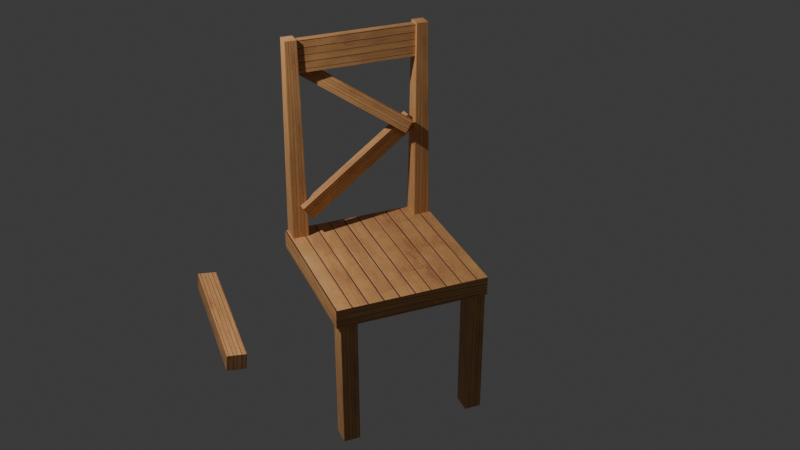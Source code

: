 # Source: Chair4.blend  (saved by Blender 5.1.30; exported with 4.5.12 LTS)
import bpy
from mathutils import Matrix  # noqa: F401  (used for matrix-valued properties, if any)

bpy.ops.wm.read_factory_settings(use_empty=True)
scene = bpy.context.scene
scene.name = 'Scene'

# ---- collections
col_collection = bpy.data.collections.new('Collection'); scene.collection.children.link(col_collection)
col_chair4 = bpy.data.collections.new('Chair4'); scene.collection.children.link(col_chair4)

# ---- images (referenced by path relative to the original .blend; pixels are not part of the script)
import os
ASSET_DIR = os.environ.get("B2B_ASSET_DIR", "")  # directory of the original .blend (textures are referenced by path, not embedded)
HERE = os.path.dirname(os.path.abspath(__file__))  # packed textures are extracted next to this script under _unpacked/

def load_image(name, relpath, width, height, colorspace="sRGB"):
    """Load a texture the original file referenced (path relative to the .blend, or extracted next to this script)."""
    p = next((c for c in (os.path.join(HERE, relpath), os.path.join(ASSET_DIR, relpath)) if relpath and os.path.exists(c)), "")
    if p:
        img = bpy.data.images.load(p, check_existing=True)
        img.name = name
    else:  # same state as the original file: an image datablock whose file is absent (Cycles renders it pink)
        img = bpy.data.images.new(name, width, height)
        img.source = "FILE"
        img.filepath = "//" + (relpath or name)
    img.colorspace_settings.name = colorspace
    return img
img_chair3_texturemod_jpg = load_image('Chair3_TextureMod.jpg', '_unpacked/Chair3_TextureMod.70b096ef.png', 2500, 1667, 'sRGB')

# ---- materials (node trees are filled in below, after node groups)
mat_material_011 = bpy.data.materials.new('Material.011')
mat_material_010 = bpy.data.materials.new('Material.010')
mat_material_004 = bpy.data.materials.new('Material.004')
mat_material_006 = bpy.data.materials.new('Material.006')
mat_material_005 = bpy.data.materials.new('Material.005')
mat_material_003 = bpy.data.materials.new('Material.003')
mat_material_002 = bpy.data.materials.new('Material.002')
mat_material = bpy.data.materials.new('Material')

# ---- material node trees
mat_material_011.use_nodes = True; mat_material_011.node_tree.nodes.clear()
_N = mat_material_011.node_tree.nodes; _L = mat_material_011.node_tree.links
n0 = _N.new('ShaderNodeBsdfPrincipled'); n0.name = 'Principled BSDF'; n0.location = (-200, 100)
n1 = _N.new('ShaderNodeOutputMaterial'); n1.name = 'Material Output'; n1.location = (200, 100)
n2 = _N.new('ShaderNodeTexImage'); n2.name = 'Image Texture'; n2.location = (-521, 42)
n2.image = img_chair3_texturemod_jpg
_L.new(n0.outputs[0], n1.inputs[0])
_L.new(n2.outputs[0], n0.inputs[0])
n1.is_active_output = True
mat_material_010.use_nodes = True; mat_material_010.node_tree.nodes.clear()
_N = mat_material_010.node_tree.nodes; _L = mat_material_010.node_tree.links
n0 = _N.new('ShaderNodeBsdfPrincipled'); n0.name = 'Principled BSDF'; n0.location = (-200, 100)
n1 = _N.new('ShaderNodeOutputMaterial'); n1.name = 'Material Output'; n1.location = (200, 100)
n2 = _N.new('ShaderNodeTexImage'); n2.name = 'Image Texture'; n2.location = (-523, 46)
n2.image = img_chair3_texturemod_jpg
_L.new(n0.outputs[0], n1.inputs[0])
_L.new(n2.outputs[0], n0.inputs[0])
n1.is_active_output = True
mat_material_004.use_nodes = True; mat_material_004.node_tree.nodes.clear()
_N = mat_material_004.node_tree.nodes; _L = mat_material_004.node_tree.links
n0 = _N.new('ShaderNodeBsdfPrincipled'); n0.name = 'Principled BSDF'; n0.location = (-200, 100)
n1 = _N.new('ShaderNodeOutputMaterial'); n1.name = 'Material Output'; n1.location = (200, 100)
n2 = _N.new('ShaderNodeTexImage'); n2.name = 'Image Texture'; n2.location = (-524, 35)
n2.image = img_chair3_texturemod_jpg
_L.new(n0.outputs[0], n1.inputs[0])
_L.new(n2.outputs[0], n0.inputs[0])
n1.is_active_output = True
mat_material_006.use_nodes = True; mat_material_006.node_tree.nodes.clear()
_N = mat_material_006.node_tree.nodes; _L = mat_material_006.node_tree.links
n0 = _N.new('ShaderNodeBsdfPrincipled'); n0.name = 'Principled BSDF'; n0.location = (-200, 100)
n1 = _N.new('ShaderNodeOutputMaterial'); n1.name = 'Material Output'; n1.location = (200, 100)
n2 = _N.new('ShaderNodeTexImage'); n2.name = 'Image Texture'; n2.location = (-543, 53)
n2.image = img_chair3_texturemod_jpg
_L.new(n0.outputs[0], n1.inputs[0])
_L.new(n2.outputs[0], n0.inputs[0])
n1.is_active_output = True
mat_material_005.use_nodes = True; mat_material_005.node_tree.nodes.clear()
_N = mat_material_005.node_tree.nodes; _L = mat_material_005.node_tree.links
n0 = _N.new('ShaderNodeBsdfPrincipled'); n0.name = 'Principled BSDF'; n0.location = (-200, 100)
n1 = _N.new('ShaderNodeOutputMaterial'); n1.name = 'Material Output'; n1.location = (200, 100)
n2 = _N.new('ShaderNodeTexImage'); n2.name = 'Image Texture'; n2.location = (-608, 46)
n2.image = img_chair3_texturemod_jpg
_L.new(n0.outputs[0], n1.inputs[0])
_L.new(n2.outputs[0], n0.inputs[0])
n1.is_active_output = True
mat_material_003.use_nodes = True; mat_material_003.node_tree.nodes.clear()
_N = mat_material_003.node_tree.nodes; _L = mat_material_003.node_tree.links
n0 = _N.new('ShaderNodeBsdfPrincipled'); n0.name = 'Principled BSDF'; n0.location = (-200, 100)
n1 = _N.new('ShaderNodeOutputMaterial'); n1.name = 'Material Output'; n1.location = (200, 100)
n2 = _N.new('ShaderNodeTexImage'); n2.name = 'Image Texture'; n2.location = (-532, 43)
n2.image = img_chair3_texturemod_jpg
_L.new(n0.outputs[0], n1.inputs[0])
_L.new(n2.outputs[0], n0.inputs[0])
n1.is_active_output = True
mat_material_002.use_nodes = True; mat_material_002.node_tree.nodes.clear()
_N = mat_material_002.node_tree.nodes; _L = mat_material_002.node_tree.links
n0 = _N.new('ShaderNodeBsdfPrincipled'); n0.name = 'Principled BSDF'; n0.location = (-200, 100)
n1 = _N.new('ShaderNodeOutputMaterial'); n1.name = 'Material Output'; n1.location = (200, 100)
n2 = _N.new('ShaderNodeTexImage'); n2.name = 'Image Texture'; n2.location = (-528, 28)
n2.image = img_chair3_texturemod_jpg
_L.new(n0.outputs[0], n1.inputs[0])
_L.new(n2.outputs[0], n0.inputs[0])
n1.is_active_output = True
mat_material.use_nodes = True; mat_material.node_tree.nodes.clear()
_N = mat_material.node_tree.nodes; _L = mat_material.node_tree.links
n0 = _N.new('ShaderNodeBsdfPrincipled'); n0.name = 'Principled BSDF'; n0.location = (-200, 100)
n1 = _N.new('ShaderNodeOutputMaterial'); n1.name = 'Material Output'; n1.location = (200, 100)
n2 = _N.new('ShaderNodeTexImage'); n2.name = 'Image Texture'; n2.location = (-589, 43)
n2.image = img_chair3_texturemod_jpg
_L.new(n0.outputs[0], n1.inputs[0])
_L.new(n2.outputs[0], n0.inputs[0])
n1.is_active_output = True

# ---- world
world_world = bpy.data.worlds.new('World'); scene.world = world_world
world_world.use_nodes = True; world_world.node_tree.nodes.clear()
_N = world_world.node_tree.nodes; _L = world_world.node_tree.links
n0 = _N.new('ShaderNodeOutputWorld'); n0.name = 'World Output'; n0.location = (200, 100)
n1 = _N.new('ShaderNodeBackground'); n1.name = 'Background'; n1.location = (-200, 100)
n1.inputs[0].default_value = (0.05088, 0.05088, 0.05088, 1.0)
_L.new(n1.outputs[0], n0.inputs[0])
n0.is_active_output = True
world_world.color = (0.05088, 0.05088, 0.05088)
world_world.sun_shadow_jitter_overblur = 0.0

# ---- cameras
cam_camera = bpy.data.cameras.new('Camera')
cam_camera.clip_end = 100.0
cam_camera.ortho_scale = 7.314

# ---- lights
light_light = bpy.data.lights.new('Light', 'POINT')
light_light.energy = 1000.0
light_light.shadow_soft_size = 0.1

# ---- meshes
me_cube_001 = bpy.data.meshes.new('Cube.001')
me_cube_001.from_pydata([(-1.0, -1.0, -1.0), (-1.0, -1.0, 1.0), (-1.0, 1.0, -1.0), (-1.0, 1.0, 1.0), (1.0, -1.0, -1.0), (1.0, -1.0, 1.0), (1.0, 1.0, -1.0), (1.0, 1.0, 1.0)], [], [(0, 1, 3, 2), (2, 3, 7, 6), (6, 7, 5, 4), (4, 5, 1, 0), (2, 6, 4, 0), (7, 3, 1, 5)])
_uv = me_cube_001.uv_layers.new(name='UVMap')
_uv.uv.foreach_set('vector', [0.375, 0.0, 0.625, 0.0, 0.625, 0.25, 0.375, 0.25, 0.375, 0.25, 0.625, 0.25, 0.625, 0.5, 0.375, 0.5, 0.375, 0.5, 0.625, 0.5, 0.625, 0.75, 0.375, 0.75, 0.375, 0.75, 0.625, 0.75, 0.625, 1.0, 0.375, 1.0, 0.125, 0.5, 0.375, 0.5, 0.375, 0.75, 0.125, 0.75, 0.625, 0.5, 0.875, 0.5, 0.875, 0.75, 0.625, 0.75])
me_cube_001.materials.append(mat_material_011)
me_cube_001.update()
me_cube_002 = bpy.data.meshes.new('Cube.002')
me_cube_002.from_pydata([(-1.0, -1.0, -1.0), (-1.0, -1.0, 1.0), (-1.0, 1.0, -1.0), (-1.0, 1.0, 1.0), (1.0, -1.0, -1.0), (1.0, -1.0, 1.0), (1.0, 1.0, -1.0), (1.0, 1.0, 1.0)], [], [(0, 1, 3, 2), (2, 3, 7, 6), (6, 7, 5, 4), (4, 5, 1, 0), (2, 6, 4, 0), (7, 3, 1, 5)])
_uv = me_cube_002.uv_layers.new(name='UVMap')
_uv.uv.foreach_set('vector', [0.375, 0.0, 0.625, 0.0, 0.625, 0.25, 0.375, 0.25, 0.375, 0.25, 0.625, 0.25, 0.625, 0.5, 0.375, 0.5, 0.375, 0.5, 0.625, 0.5, 0.625, 0.75, 0.375, 0.75, 0.375, 0.75, 0.625, 0.75, 0.625, 1.0, 0.375, 1.0, 0.125, 0.5, 0.375, 0.5, 0.375, 0.75, 0.125, 0.75, 0.625, 0.5, 0.875, 0.5, 0.875, 0.75, 0.625, 0.75])
me_cube_002.materials.append(mat_material_010)
me_cube_002.update()
me_cube_004 = bpy.data.meshes.new('Cube.004')
me_cube_004.from_pydata([(-1.0, -1.0, -1.0), (-1.0, -1.0, 1.0), (-1.0, 1.0, -1.0), (-1.0, 1.0, 1.0), (1.0, -1.0, -1.0), (1.0, -1.0, 1.0), (1.0, 1.0, -1.0), (1.0, 1.0, 1.0)], [], [(0, 1, 3, 2), (2, 3, 7, 6), (6, 7, 5, 4), (4, 5, 1, 0), (2, 6, 4, 0), (7, 3, 1, 5)])
_uv = me_cube_004.uv_layers.new(name='UVMap')
_uv.uv.foreach_set('vector', [7.227e-05, 0.706, 7.226e-05, 0.4121, 0.1308, 0.4121, 0.1308, 0.706, 0.1308, 0.706, 0.1308, 0.4121, 0.2089, 0.5302, 0.2614, 0.706, 0.2614, 0.706, 0.2089, 0.5302, 0.4446, 0.5302, 0.3921, 0.706, 0.3921, 0.706, 0.4446, 0.5302, 0.5228, 0.4121, 0.5228, 0.706, 0.2614, 0.9999, 0.2614, 0.706, 0.3921, 0.706, 0.3921, 0.9999, 0.2089, 0.5302, 0.2089, 7.23e-05, 0.4446, 7.229e-05, 0.4446, 0.5302])
me_cube_004.materials.append(mat_material_004)
me_cube_004.update()
me_cube_007 = bpy.data.meshes.new('Cube.007')
me_cube_007.from_pydata([(-1.0, -1.0, -1.0), (-0.7135, -0.7135, 1.0), (-1.0, 1.0, -1.0), (-0.7135, 0.7135, 1.0), (1.0, -1.0, -1.0), (0.7135, -0.7135, 1.0), (1.0, 1.0, -1.0), (0.7135, 0.7135, 1.0)], [], [(0, 1, 3, 2), (2, 3, 7, 6), (6, 7, 5, 4), (4, 5, 1, 0), (2, 6, 4, 0), (7, 3, 1, 5)])
_uv = me_cube_007.uv_layers.new(name='UVMap')
_uv.uv.foreach_set('vector', [0.375, 0.0, 0.625, 0.0, 0.625, 0.25, 0.375, 0.25, 0.375, 0.25, 0.625, 0.25, 0.625, 0.5, 0.375, 0.5, 0.375, 0.5, 0.625, 0.5, 0.625, 0.75, 0.375, 0.75, 0.375, 0.75, 0.625, 0.75, 0.625, 1.0, 0.375, 1.0, 0.125, 0.5, 0.375, 0.5, 0.375, 0.75, 0.125, 0.75, 0.625, 0.5, 0.875, 0.5, 0.875, 0.75, 0.625, 0.75])
me_cube_007.materials.append(mat_material_006)
me_cube_007.update()
me_cube_008 = bpy.data.meshes.new('Cube.008')
me_cube_008.from_pydata([(-1.0, -1.0, -1.0), (-0.7135, -0.7135, 1.0), (-1.0, 1.0, -1.0), (-0.7135, 0.7135, 1.0), (1.0, -1.0, -1.0), (0.7135, -0.7135, 1.0), (1.0, 1.0, -1.0), (0.7135, 0.7135, 1.0)], [], [(0, 1, 3, 2), (2, 3, 7, 6), (6, 7, 5, 4), (4, 5, 1, 0), (2, 6, 4, 0), (7, 3, 1, 5)])
_uv = me_cube_008.uv_layers.new(name='UVMap')
_uv.uv.foreach_set('vector', [0.375, 0.0, 0.625, 0.0, 0.625, 0.25, 0.375, 0.25, 0.375, 0.25, 0.625, 0.25, 0.625, 0.5, 0.375, 0.5, 0.375, 0.5, 0.625, 0.5, 0.625, 0.75, 0.375, 0.75, 0.375, 0.75, 0.625, 0.75, 0.625, 1.0, 0.375, 1.0, 0.125, 0.5, 0.375, 0.5, 0.375, 0.75, 0.125, 0.75, 0.625, 0.5, 0.875, 0.5, 0.875, 0.75, 0.625, 0.75])
me_cube_008.materials.append(mat_material_005)
me_cube_008.update()
me_cube_009 = bpy.data.meshes.new('Cube.009')
me_cube_009.from_pydata([(-1.0, -1.0, -1.0), (-1.0, -1.0, 1.0), (-1.0, 1.0, -1.0), (-1.0, 1.0, 1.0), (1.0, -1.0, -1.0), (1.0, -1.0, 1.0), (1.0, 1.0, -1.0), (1.0, 1.0, 1.0)], [], [(0, 1, 3, 2), (2, 3, 7, 6), (6, 7, 5, 4), (4, 5, 1, 0), (2, 6, 4, 0), (7, 3, 1, 5)])
_uv = me_cube_009.uv_layers.new(name='UVMap')
_uv.uv.foreach_set('vector', [0.375, 0.0, 0.625, 0.0, 0.625, 0.25, 0.375, 0.25, 0.375, 0.25, 0.625, 0.25, 0.625, 0.5, 0.375, 0.5, 0.375, 0.5, 0.625, 0.5, 0.625, 0.75, 0.375, 0.75, 0.375, 0.75, 0.625, 0.75, 0.625, 1.0, 0.375, 1.0, 0.125, 0.5, 0.375, 0.5, 0.375, 0.75, 0.125, 0.75, 0.625, 0.5, 0.875, 0.5, 0.875, 0.75, 0.625, 0.75])
me_cube_009.materials.append(mat_material_003)
me_cube_009.update()
me_cube_010 = bpy.data.meshes.new('Cube.010')
me_cube_010.from_pydata([(-1.0, -1.0, -1.0), (-1.0, -1.0, 1.0), (-1.0, 1.0, -1.0), (-1.0, 1.0, 1.0), (1.0, -1.0, -1.0), (1.0, -1.0, 1.0), (1.0, 1.0, -1.0), (1.0, 1.0, 1.0)], [], [(0, 1, 3, 2), (2, 3, 7, 6), (6, 7, 5, 4), (4, 5, 1, 0), (2, 6, 4, 0), (7, 3, 1, 5)])
_uv = me_cube_010.uv_layers.new(name='UVMap')
_uv.uv.foreach_set('vector', [0.375, 0.0, 0.625, 0.0, 0.625, 0.25, 0.375, 0.25, 0.375, 0.25, 0.625, 0.25, 0.625, 0.5, 0.375, 0.5, 0.375, 0.5, 0.625, 0.5, 0.625, 0.75, 0.375, 0.75, 0.375, 0.75, 0.625, 0.75, 0.625, 1.0, 0.375, 1.0, 0.125, 0.5, 0.375, 0.5, 0.375, 0.75, 0.125, 0.75, 0.625, 0.5, 0.875, 0.5, 0.875, 0.75, 0.625, 0.75])
me_cube_010.materials.append(mat_material_002)
me_cube_010.update()
me_cube_011 = bpy.data.meshes.new('Cube.011')
me_cube_011.from_pydata([(-1.0, -1.0, -1.0), (-1.0, -1.0, 1.0), (-1.0, 1.0, -1.0), (-1.0, 1.0, 1.0), (1.0, -1.0, -1.0), (1.0, -1.0, 1.0), (1.0, 1.0, -1.0), (1.0, 1.0, 1.0)], [], [(0, 1, 3, 2), (2, 3, 7, 6), (6, 7, 5, 4), (4, 5, 1, 0), (2, 6, 4, 0), (7, 3, 1, 5)])
_uv = me_cube_011.uv_layers.new(name='UVMap')
_uv.uv.foreach_set('vector', [0.375, 0.0, 0.625, 0.0, 0.625, 0.25, 0.375, 0.25, 0.375, 0.25, 0.625, 0.25, 0.625, 0.5, 0.375, 0.5, 0.375, 0.5, 0.625, 0.5, 0.625, 0.75, 0.375, 0.75, 0.375, 0.75, 0.625, 0.75, 0.625, 1.0, 0.375, 1.0, 0.125, 0.5, 0.375, 0.5, 0.375, 0.75, 0.125, 0.75, 0.625, 0.5, 0.875, 0.5, 0.875, 0.75, 0.625, 0.75])
me_cube_011.materials.append(mat_material)
me_cube_011.update()
me_cube_012 = bpy.data.meshes.new('Cube.012')
me_cube_012.from_pydata([(-1.0, -1.0, -1.0), (-1.0, -1.0, 1.0), (-1.0, 1.0, -1.0), (-1.0, 1.0, 1.0), (1.0, -1.0, -1.0), (1.0, -1.0, 1.0), (1.0, 1.0, -1.0), (1.0, 1.0, 1.0)], [], [(0, 1, 3, 2), (2, 3, 7, 6), (6, 7, 5, 4), (4, 5, 1, 0), (2, 6, 4, 0), (7, 3, 1, 5)])
_uv = me_cube_012.uv_layers.new(name='UVMap')
_uv.uv.foreach_set('vector', [0.375, 0.0, 0.625, 0.0, 0.625, 0.25, 0.375, 0.25, 0.375, 0.25, 0.625, 0.25, 0.625, 0.5, 0.375, 0.5, 0.375, 0.5, 0.625, 0.5, 0.625, 0.75, 0.375, 0.75, 0.375, 0.75, 0.625, 0.75, 0.625, 1.0, 0.375, 1.0, 0.125, 0.5, 0.375, 0.5, 0.375, 0.75, 0.125, 0.75, 0.625, 0.5, 0.875, 0.5, 0.875, 0.75, 0.625, 0.75])
me_cube_012.materials.append(mat_material_010)
me_cube_012.update()

# ---- objects
ob_light = bpy.data.objects.new('Light', light_light)
ob_camera = bpy.data.objects.new('Camera', cam_camera)
ob_chair4_leg2 = bpy.data.objects.new('Chair4_Leg2', me_cube_001)
ob_chair4_leg3 = bpy.data.objects.new('Chair4_Leg3', me_cube_002)
ob_chair4_base = bpy.data.objects.new('Chair4_Base', me_cube_004)
ob_chair4_back1 = bpy.data.objects.new('Chair4_Back1', me_cube_007)
ob_chair4_back2 = bpy.data.objects.new('Chair4_Back2', me_cube_008)
ob_chair4_back3 = bpy.data.objects.new('Chair4_Back3', me_cube_009)
ob_chair4_back4 = bpy.data.objects.new('Chair4_Back4', me_cube_010)
ob_chair4_back5 = bpy.data.objects.new('Chair4_Back5', me_cube_011)
ob_chair4_leg1 = bpy.data.objects.new('Chair4_Leg1', me_cube_012)

# ---- transforms, parenting, visibility, modifiers, constraints
ob_light.location = (4.076, 1.005, 5.904)
ob_light.rotation_euler = (0.6503, 0.05522, 1.866)
ob_light.lock_rotations_4d = False
ob_light.empty_display_type = 'ARROWS'
ob_light.color = (0.0, 0.0, 0.0, 0.0)
ob_light.lineart.crease_threshold = 0.0
ob_camera.location = (3.773, 9.445, 6.652)
ob_camera.rotation_euler = (1.049, -7.422e-06, 2.755)
ob_camera.lock_rotations_4d = False
ob_camera.empty_display_type = 'ARROWS'
ob_camera.color = (0.0, 0.0, 0.0, 0.0)
ob_camera.display_type = 'WIRE'
ob_camera.lineart.crease_threshold = 0.0
ob_chair4_leg2.location = (-0.367, 1.188, 0.0)
ob_chair4_leg2.scale = (0.08477, 0.09756, 0.7836)
ob_chair4_leg3.location = (0.9703, 1.192, 0.0)
ob_chair4_leg3.scale = (0.08477, 0.09756, 0.7836)
ob_chair4_base.location = (0.318, 0.4994, 0.7137)
ob_chair4_base.scale = (0.7829, 0.8061, 0.09876)
ob_chair4_back1.location = (-0.367, -0.2083, 1.867)
ob_chair4_back1.scale = (0.08477, 0.09756, 1.075)
ob_chair4_back2.location = (0.9848, -0.2083, 1.867)
ob_chair4_back2.scale = (0.08477, 0.09756, 1.075)
ob_chair4_back3.location = (0.3218, -0.1727, 1.494)
ob_chair4_back3.rotation_euler = (0.1189, 2.15, 0.2641)
ob_chair4_back3.scale = (0.09135, 0.04325, 0.7228)
ob_chair4_back4.location = (0.3218, -0.1718, 2.244)
ob_chair4_back4.rotation_euler = (0.2685, 0.9579, 0.1144)
ob_chair4_back4.scale = (0.07238, 0.03426, 0.6312)
ob_chair4_back5.location = (0.3218, -0.2001, 2.761)
ob_chair4_back5.rotation_euler = (-0.0, 1.571, 0.0)
ob_chair4_back5.scale = (0.1672, 0.03426, 0.6312)
ob_chair4_leg1.location = (1.937, 0.08773, 0.1671)
ob_chair4_leg1.rotation_euler = (1.534, -1.475, -3.16)
ob_chair4_leg1.scale = (0.08477, 0.09756, 0.7836)

# ---- collection membership
col_collection.objects.link(ob_light)
col_collection.objects.link(ob_camera)
col_chair4.objects.link(ob_chair4_leg2)
col_chair4.objects.link(ob_chair4_leg3)
col_chair4.objects.link(ob_chair4_base)
col_chair4.objects.link(ob_chair4_back1)
col_chair4.objects.link(ob_chair4_back2)
col_chair4.objects.link(ob_chair4_back3)
col_chair4.objects.link(ob_chair4_back4)
col_chair4.objects.link(ob_chair4_back5)
col_chair4.objects.link(ob_chair4_leg1)

# ---- scene / render settings (as saved in the file)
scene.camera = ob_camera
scene.frame_start = 1; scene.frame_end = 250; scene.frame_set(1)
scene.render.engine = 'BLENDER_EEVEE_NEXT'
scene.render.bake_bias = 0.0
scene.render.bake_samples = 0
scene.cycles.sampling_pattern = 'TABULATED_SOBOL'
scene.eevee.use_volume_custom_range = False
bpy.context.view_layer.update()

